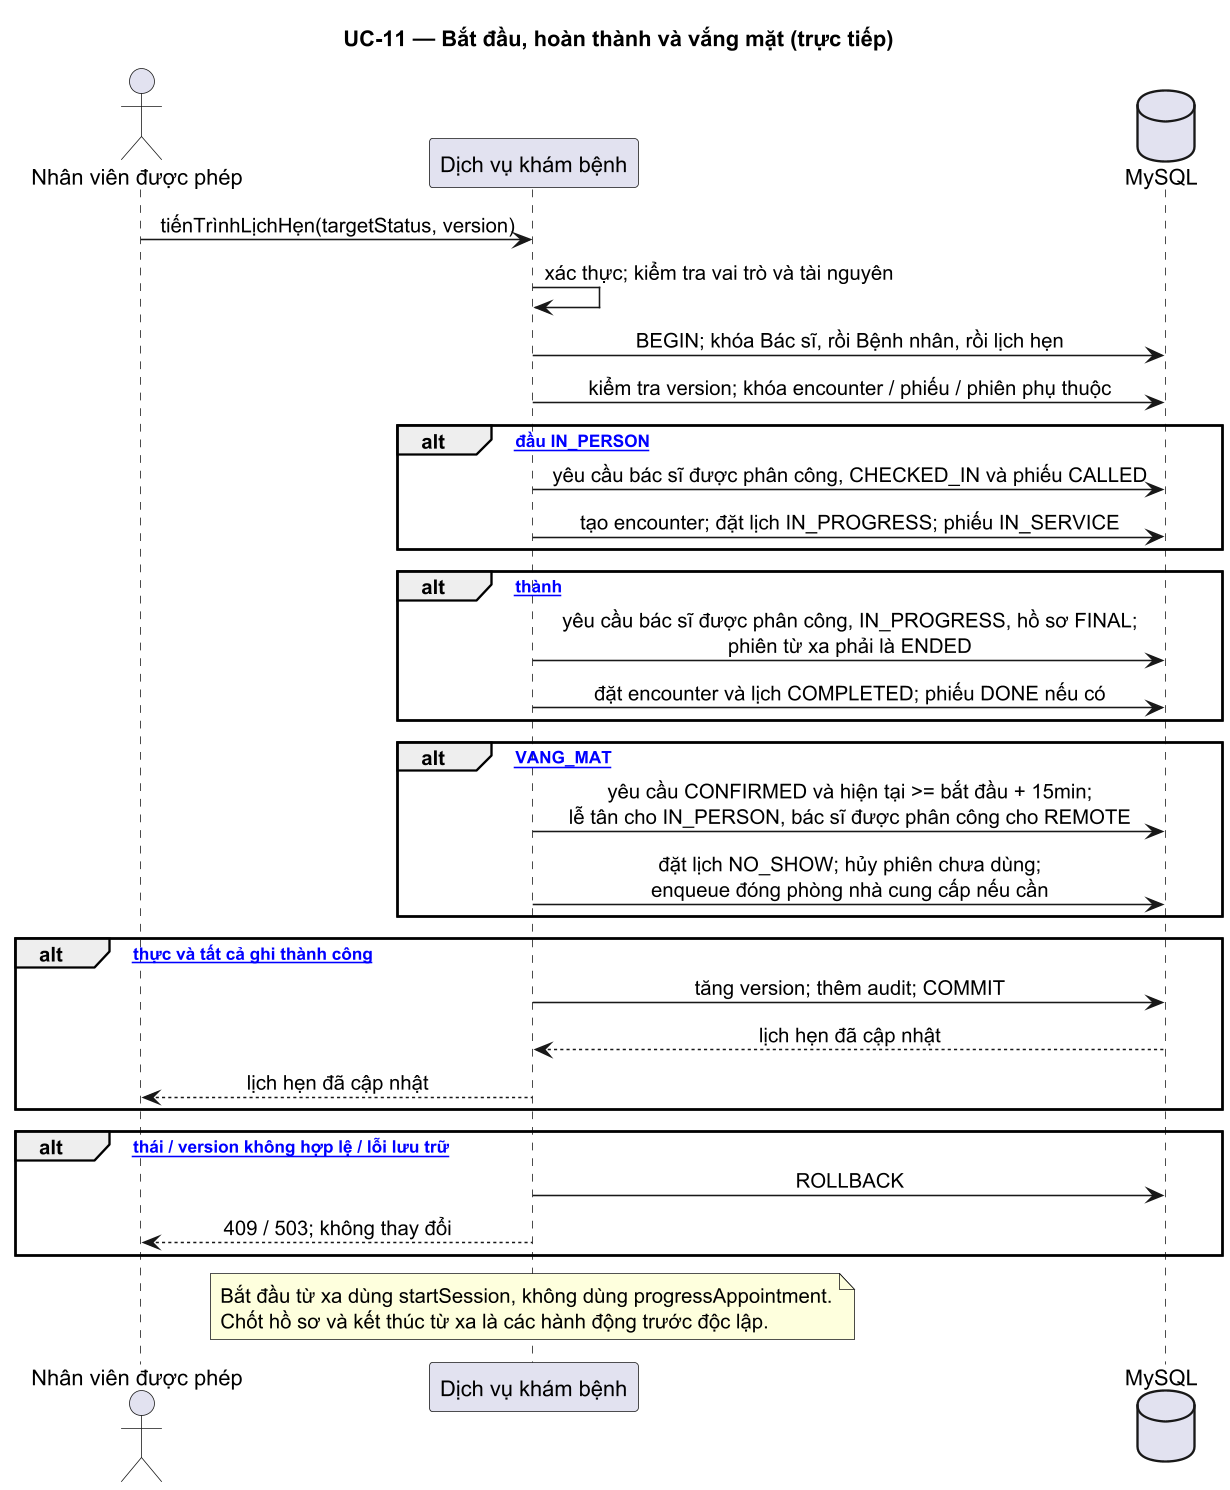

The diagram above was rendered by PlantUML. Its source (embedded in the PNG):
@startuml consultation-progress
title UC-11 — Bắt đầu, hoàn thành và vắng mặt (trực tiếp)

skinparam sequenceMessageAlign center
skinparam responseMessageBelowArrow true
skinparam ParticipantPadding 10
skinparam BoxPadding 8
skinparam dpi 150

actor       "Nhân viên được phép"   as S
participant "Dịch vụ khám bệnh"    as SVC
database    "MySQL"                 as DB

S -> SVC : tiếnTrìnhLịchHẹn(targetStatus, version)
SVC -> SVC : xác thực; kiểm tra vai trò và tài nguyên
SVC -> DB : BEGIN; khóa Bác sĩ, rồi Bệnh nhân, rồi lịch hẹn
SVC -> DB : kiểm tra version; khóa encounter / phiếu / phiên phụ thuộc

alt [bắt đầu IN_PERSON]
  SVC -> DB : yêu cầu bác sĩ được phân công, CHECKED_IN và phiếu CALLED
  SVC -> DB : tạo encounter; đặt lịch IN_PROGRESS; phiếu IN_SERVICE
end

alt [hoàn thành]
  SVC -> DB : yêu cầu bác sĩ được phân công, IN_PROGRESS, hồ sơ FINAL;\nphiên từ xa phải là ENDED
  SVC -> DB : đặt encounter và lịch COMPLETED; phiếu DONE nếu có
end

alt [VANG_MAT]
  SVC -> DB : yêu cầu CONFIRMED và hiện tại >= bắt đầu + 15min;\nlễ tân cho IN_PERSON, bác sĩ được phân công cho REMOTE
  SVC -> DB : đặt lịch NO_SHOW; hủy phiên chưa dùng;\nenqueue đóng phòng nhà cung cấp nếu cần
end

alt [xác thực và tất cả ghi thành công]
  SVC -> DB : tăng version; thêm audit; COMMIT
  DB --> SVC : lịch hẹn đã cập nhật
  SVC --> S : lịch hẹn đã cập nhật
end

alt [trạng thái / version không hợp lệ / lỗi lưu trữ]
  SVC -> DB : ROLLBACK
  SVC --> S : 409 / 503; không thay đổi
end

note over SVC
  Bắt đầu từ xa dùng startSession, không dùng progressAppointment.
  Chốt hồ sơ và kết thúc từ xa là các hành động trước độc lập.
end note

@enduml